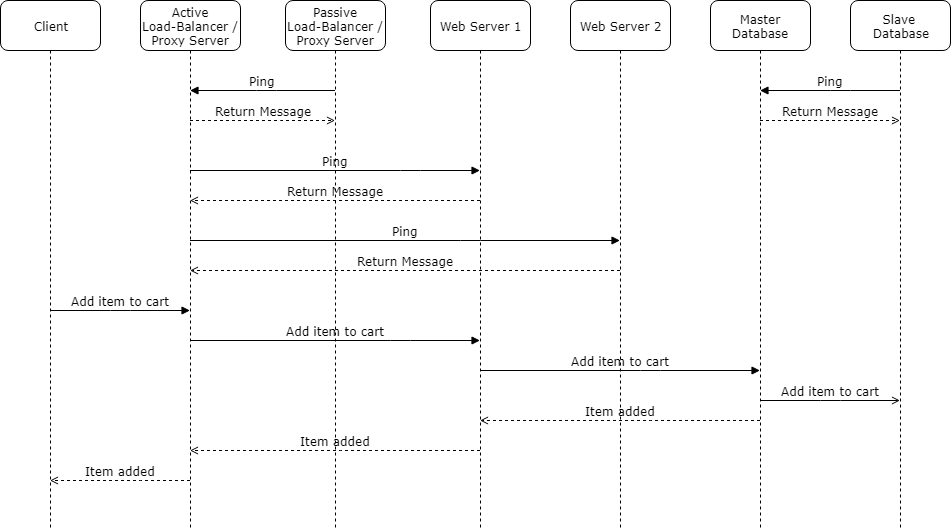

The diagram above was exported from draw.io. Its source (the exported page's mxGraphModel, read from the mxfile embedded in the PNG):
<mxGraphModel dx="1868" dy="432" grid="1" gridSize="10" guides="1" tooltips="1" connect="1" arrows="1" fold="1" page="1" pageScale="1" pageWidth="1100" pageHeight="850" background="#ffffff" math="0" shadow="0">
  <root>
    <mxCell id="0" />
    <mxCell id="1" parent="0" />
    <mxCell id="7baba1c4bc27f4b0-2" value="Active&lt;br&gt;Load-Balancer / Proxy Server" style="shape=umlLifeline;perimeter=lifelinePerimeter;whiteSpace=wrap;html=1;container=1;collapsible=0;recursiveResize=0;outlineConnect=0;rounded=1;shadow=0;comic=0;labelBackgroundColor=none;strokeWidth=1;fontFamily=Verdana;fontSize=12;align=center;size=50;" parent="1" vertex="1">
      <mxGeometry x="110" y="70" width="100" height="530" as="geometry" />
    </mxCell>
    <mxCell id="7baba1c4bc27f4b0-3" value="Web Server 1" style="shape=umlLifeline;perimeter=lifelinePerimeter;whiteSpace=wrap;html=1;container=1;collapsible=0;recursiveResize=0;outlineConnect=0;rounded=1;shadow=0;comic=0;labelBackgroundColor=none;strokeWidth=1;fontFamily=Verdana;fontSize=12;align=center;size=50;" parent="1" vertex="1">
      <mxGeometry x="400" y="70" width="100" height="530" as="geometry" />
    </mxCell>
    <mxCell id="7baba1c4bc27f4b0-4" value="Web Server 2" style="shape=umlLifeline;perimeter=lifelinePerimeter;whiteSpace=wrap;html=1;container=1;collapsible=0;recursiveResize=0;outlineConnect=0;rounded=1;shadow=0;comic=0;labelBackgroundColor=none;strokeWidth=1;fontFamily=Verdana;fontSize=12;align=center;size=50;" parent="1" vertex="1">
      <mxGeometry x="540" y="70" width="100" height="530" as="geometry" />
    </mxCell>
    <mxCell id="7baba1c4bc27f4b0-5" value="Master Database" style="shape=umlLifeline;perimeter=lifelinePerimeter;whiteSpace=wrap;html=1;container=1;collapsible=0;recursiveResize=0;outlineConnect=0;rounded=1;shadow=0;comic=0;labelBackgroundColor=none;strokeWidth=1;fontFamily=Verdana;fontSize=12;align=center;size=50;" parent="1" vertex="1">
      <mxGeometry x="680" y="70" width="100" height="530" as="geometry" />
    </mxCell>
    <mxCell id="7baba1c4bc27f4b0-6" value="Slave &lt;br&gt;Database" style="shape=umlLifeline;perimeter=lifelinePerimeter;whiteSpace=wrap;html=1;container=1;collapsible=0;recursiveResize=0;outlineConnect=0;rounded=1;shadow=0;comic=0;labelBackgroundColor=none;strokeWidth=1;fontFamily=Verdana;fontSize=12;align=center;size=50;" parent="1" vertex="1">
      <mxGeometry x="820" y="70" width="100" height="530" as="geometry" />
    </mxCell>
    <mxCell id="7baba1c4bc27f4b0-8" value="Client" style="shape=umlLifeline;perimeter=lifelinePerimeter;whiteSpace=wrap;html=1;container=1;collapsible=0;recursiveResize=0;outlineConnect=0;rounded=1;shadow=0;comic=0;labelBackgroundColor=none;strokeWidth=1;fontFamily=Verdana;fontSize=12;align=center;size=50;" parent="1" vertex="1">
      <mxGeometry x="-30" y="70" width="100" height="530" as="geometry" />
    </mxCell>
    <mxCell id="7baba1c4bc27f4b0-11" value="Add item to cart" style="html=1;verticalAlign=bottom;endArrow=block;labelBackgroundColor=none;fontFamily=Verdana;fontSize=12;edgeStyle=elbowEdgeStyle;elbow=vertical;" parent="1" source="7baba1c4bc27f4b0-8" target="7baba1c4bc27f4b0-2" edge="1">
      <mxGeometry relative="1" as="geometry">
        <mxPoint x="30" y="250" as="sourcePoint" />
        <mxPoint x="160" y="250" as="targetPoint" />
        <Array as="points">
          <mxPoint x="90" y="380" />
          <mxPoint x="110" y="330" />
          <mxPoint x="100" y="300" />
        </Array>
      </mxGeometry>
    </mxCell>
    <mxCell id="sRPIpjBIw4w4QmCz2xQj-10" value="Add item to cart" style="html=1;verticalAlign=bottom;endArrow=block;labelBackgroundColor=none;fontFamily=Verdana;fontSize=12;edgeStyle=elbowEdgeStyle;elbow=vertical;" parent="1" source="7baba1c4bc27f4b0-2" target="7baba1c4bc27f4b0-3" edge="1">
      <mxGeometry relative="1" as="geometry">
        <mxPoint x="310" y="340" as="sourcePoint" />
        <mxPoint x="450" y="340" as="targetPoint" />
        <Array as="points">
          <mxPoint x="370" y="410" />
          <mxPoint x="370" y="470" />
        </Array>
      </mxGeometry>
    </mxCell>
    <mxCell id="sRPIpjBIw4w4QmCz2xQj-11" value="Add item to cart" style="html=1;verticalAlign=bottom;endArrow=block;labelBackgroundColor=none;fontFamily=Verdana;fontSize=12;edgeStyle=elbowEdgeStyle;elbow=vertical;" parent="1" source="7baba1c4bc27f4b0-3" target="7baba1c4bc27f4b0-5" edge="1">
      <mxGeometry relative="1" as="geometry">
        <mxPoint x="590" y="430" as="sourcePoint" />
        <mxPoint x="610" y="410" as="targetPoint" />
        <Array as="points">
          <mxPoint x="620" y="440" />
          <mxPoint x="530.5" y="410" />
        </Array>
      </mxGeometry>
    </mxCell>
    <mxCell id="sRPIpjBIw4w4QmCz2xQj-12" value="Item added" style="html=1;verticalAlign=bottom;endArrow=open;labelBackgroundColor=none;fontFamily=Verdana;fontSize=12;edgeStyle=elbowEdgeStyle;elbow=vertical;endFill=0;dashed=1;" parent="1" source="7baba1c4bc27f4b0-5" target="7baba1c4bc27f4b0-3" edge="1">
      <mxGeometry relative="1" as="geometry">
        <mxPoint x="460" y="450" as="sourcePoint" />
        <mxPoint x="880" y="450" as="targetPoint" />
        <Array as="points">
          <mxPoint x="610" y="490" />
          <mxPoint x="760.5" y="450" />
          <mxPoint x="541" y="480" />
        </Array>
      </mxGeometry>
    </mxCell>
    <mxCell id="sRPIpjBIw4w4QmCz2xQj-13" value="Item added" style="html=1;verticalAlign=bottom;endArrow=open;labelBackgroundColor=none;fontFamily=Verdana;fontSize=12;edgeStyle=elbowEdgeStyle;elbow=vertical;endFill=0;dashed=1;" parent="1" source="7baba1c4bc27f4b0-3" target="7baba1c4bc27f4b0-2" edge="1">
      <mxGeometry relative="1" as="geometry">
        <mxPoint x="620" y="470" as="sourcePoint" />
        <mxPoint x="200" y="470" as="targetPoint" />
        <Array as="points">
          <mxPoint x="320" y="520" />
          <mxPoint x="420.5" y="470" />
          <mxPoint x="511" y="500" />
          <mxPoint x="291.5" y="530" />
        </Array>
      </mxGeometry>
    </mxCell>
    <mxCell id="sRPIpjBIw4w4QmCz2xQj-14" value="Item added" style="html=1;verticalAlign=bottom;endArrow=open;labelBackgroundColor=none;fontFamily=Verdana;fontSize=12;edgeStyle=elbowEdgeStyle;elbow=vertical;endFill=0;dashed=1;" parent="1" source="7baba1c4bc27f4b0-2" target="7baba1c4bc27f4b0-8" edge="1">
      <mxGeometry relative="1" as="geometry">
        <mxPoint x="160" y="480" as="sourcePoint" />
        <mxPoint y="480" as="targetPoint" />
        <Array as="points">
          <mxPoint x="100" y="550" />
          <mxPoint x="131" y="500" />
          <mxPoint x="221.5" y="530" />
          <mxPoint x="2" y="560" />
        </Array>
      </mxGeometry>
    </mxCell>
    <mxCell id="7baba1c4bc27f4b0-20" value="Ping" style="html=1;verticalAlign=bottom;endArrow=block;labelBackgroundColor=none;fontFamily=Verdana;fontSize=12;edgeStyle=elbowEdgeStyle;elbow=vertical;" parent="1" source="7baba1c4bc27f4b0-2" target="7baba1c4bc27f4b0-3" edge="1">
      <mxGeometry relative="1" as="geometry">
        <mxPoint x="595" y="250" as="sourcePoint" />
        <Array as="points">
          <mxPoint x="380" y="240" />
        </Array>
      </mxGeometry>
    </mxCell>
    <mxCell id="sRPIpjBIw4w4QmCz2xQj-20" value="Ping" style="html=1;verticalAlign=bottom;endArrow=block;labelBackgroundColor=none;fontFamily=Verdana;fontSize=12;edgeStyle=elbowEdgeStyle;elbow=vertical;" parent="1" source="7baba1c4bc27f4b0-2" target="7baba1c4bc27f4b0-4" edge="1">
      <mxGeometry relative="1" as="geometry">
        <mxPoint x="290" y="230" as="sourcePoint" />
        <mxPoint x="450" y="230" as="targetPoint" />
        <Array as="points">
          <mxPoint x="440" y="310" />
          <mxPoint x="440" y="330" />
        </Array>
      </mxGeometry>
    </mxCell>
    <mxCell id="sRPIpjBIw4w4QmCz2xQj-22" value="Return Message" style="html=1;verticalAlign=bottom;endArrow=open;labelBackgroundColor=none;fontFamily=Verdana;fontSize=12;edgeStyle=elbowEdgeStyle;elbow=vertical;endFill=0;dashed=1;" parent="1" source="7baba1c4bc27f4b0-4" target="7baba1c4bc27f4b0-2" edge="1">
      <mxGeometry relative="1" as="geometry">
        <mxPoint x="879.5" y="410" as="sourcePoint" />
        <mxPoint x="459.5" y="410" as="targetPoint" />
        <Array as="points">
          <mxPoint x="480" y="340" />
          <mxPoint x="470" y="370" />
          <mxPoint x="400" y="280" />
          <mxPoint x="690" y="410" />
          <mxPoint x="770.5" y="460" />
          <mxPoint x="551" y="490" />
        </Array>
      </mxGeometry>
    </mxCell>
    <mxCell id="sRPIpjBIw4w4QmCz2xQj-26" value="Add item to cart" style="html=1;verticalAlign=bottom;endArrow=open;labelBackgroundColor=none;fontFamily=Verdana;fontSize=12;edgeStyle=elbowEdgeStyle;elbow=vertical;endFill=0;" parent="1" source="7baba1c4bc27f4b0-5" target="7baba1c4bc27f4b0-6" edge="1">
      <mxGeometry relative="1" as="geometry">
        <mxPoint x="720" y="360" as="sourcePoint" />
        <mxPoint x="870" y="420" as="targetPoint" />
        <Array as="points">
          <mxPoint x="800" y="470" />
          <mxPoint x="671" y="400" />
        </Array>
      </mxGeometry>
    </mxCell>
    <mxCell id="sRPIpjBIw4w4QmCz2xQj-27" value="Return Message" style="html=1;verticalAlign=bottom;endArrow=open;labelBackgroundColor=none;fontFamily=Verdana;fontSize=12;edgeStyle=elbowEdgeStyle;elbow=vertical;endFill=0;dashed=1;" parent="1" source="7baba1c4bc27f4b0-3" target="7baba1c4bc27f4b0-2" edge="1">
      <mxGeometry relative="1" as="geometry">
        <mxPoint x="599.5" y="280" as="sourcePoint" />
        <mxPoint x="299.32352941176464" y="280" as="targetPoint" />
        <Array as="points">
          <mxPoint x="390" y="270" />
          <mxPoint x="370" y="300" />
          <mxPoint x="410" y="290" />
          <mxPoint x="700" y="420" />
          <mxPoint x="780.5" y="470" />
          <mxPoint x="561" y="500" />
        </Array>
      </mxGeometry>
    </mxCell>
    <mxCell id="sRPIpjBIw4w4QmCz2xQj-28" value="Ping" style="html=1;verticalAlign=bottom;endArrow=block;labelBackgroundColor=none;fontFamily=Verdana;fontSize=12;edgeStyle=elbowEdgeStyle;elbow=vertical;" parent="1" source="7baba1c4bc27f4b0-6" target="7baba1c4bc27f4b0-5" edge="1">
      <mxGeometry relative="1" as="geometry">
        <mxPoint x="699.8235294117646" y="190" as="sourcePoint" />
        <mxPoint x="860" y="190" as="targetPoint" />
        <Array as="points">
          <mxPoint x="810" y="160" />
        </Array>
      </mxGeometry>
    </mxCell>
    <mxCell id="sRPIpjBIw4w4QmCz2xQj-29" value="Return Message" style="html=1;verticalAlign=bottom;endArrow=open;labelBackgroundColor=none;fontFamily=Verdana;fontSize=12;edgeStyle=elbowEdgeStyle;elbow=vertical;endFill=0;dashed=1;" parent="1" source="7baba1c4bc27f4b0-5" target="7baba1c4bc27f4b0-6" edge="1">
      <mxGeometry relative="1" as="geometry">
        <mxPoint x="810" y="250" as="sourcePoint" />
        <mxPoint x="649.8235294117646" y="250" as="targetPoint" />
        <Array as="points">
          <mxPoint x="800" y="190" />
          <mxPoint x="770.5" y="330" />
          <mxPoint x="1060.5" y="460" />
          <mxPoint x="1141" y="510" />
          <mxPoint x="921.5" y="540" />
        </Array>
      </mxGeometry>
    </mxCell>
    <mxCell id="sRPIpjBIw4w4QmCz2xQj-30" value="Passive&lt;br&gt;Load-Balancer / Proxy Server" style="shape=umlLifeline;perimeter=lifelinePerimeter;whiteSpace=wrap;html=1;container=1;collapsible=0;recursiveResize=0;outlineConnect=0;rounded=1;shadow=0;comic=0;labelBackgroundColor=none;strokeWidth=1;fontFamily=Verdana;fontSize=12;align=center;size=50;" parent="1" vertex="1">
      <mxGeometry x="255" y="70" width="100" height="530" as="geometry" />
    </mxCell>
    <mxCell id="-VdSFRmXWidt8wWA-jsa-1" value="Ping" style="html=1;verticalAlign=bottom;endArrow=block;labelBackgroundColor=none;fontFamily=Verdana;fontSize=12;edgeStyle=elbowEdgeStyle;elbow=vertical;" parent="1" source="sRPIpjBIw4w4QmCz2xQj-30" target="7baba1c4bc27f4b0-2" edge="1">
      <mxGeometry relative="1" as="geometry">
        <mxPoint x="15.166666666666515" y="190" as="sourcePoint" />
        <Array as="points">
          <mxPoint x="236" y="160" />
        </Array>
        <mxPoint x="160" y="160" as="targetPoint" />
      </mxGeometry>
    </mxCell>
    <mxCell id="-VdSFRmXWidt8wWA-jsa-2" value="Return Message" style="html=1;verticalAlign=bottom;endArrow=open;labelBackgroundColor=none;fontFamily=Verdana;fontSize=12;edgeStyle=elbowEdgeStyle;elbow=vertical;endFill=0;dashed=1;" parent="1" source="7baba1c4bc27f4b0-2" target="sRPIpjBIw4w4QmCz2xQj-30" edge="1">
      <mxGeometry relative="1" as="geometry">
        <mxPoint x="270" y="210" as="sourcePoint" />
        <mxPoint x="-19.833333333333485" y="210" as="targetPoint" />
        <Array as="points">
          <mxPoint x="240" y="190" />
          <mxPoint x="230.5" y="200" />
          <mxPoint x="520.5" y="330" />
          <mxPoint x="601" y="380" />
          <mxPoint x="381.5" y="410" />
        </Array>
      </mxGeometry>
    </mxCell>
  </root>
</mxGraphModel>